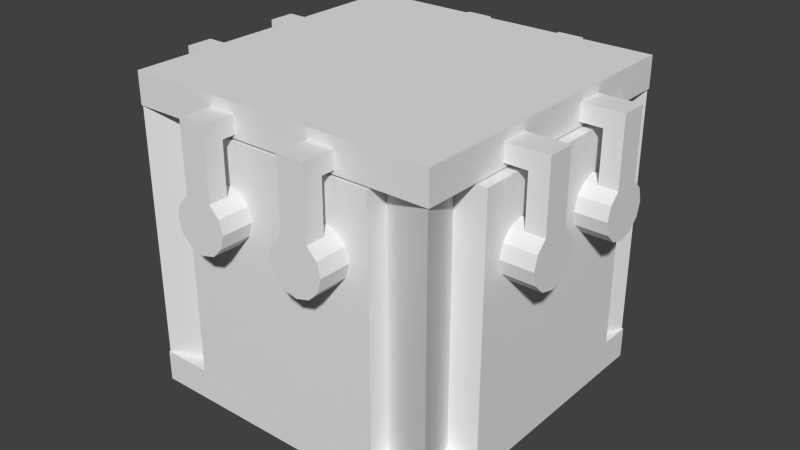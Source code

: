 # Source: batteryl_crate.blend  (saved by Blender 2.75.0; exported with 4.5.12 LTS)
import bpy
from mathutils import Matrix  # noqa: F401  (used for matrix-valued properties, if any)

bpy.ops.wm.read_factory_settings(use_empty=True)
scene = bpy.context.scene
scene.name = 'Scene'

# ---- collections
col_collection_1 = bpy.data.collections.new('Collection 1'); scene.collection.children.link(col_collection_1)

# ---- world
world_world = bpy.data.worlds.new('World'); scene.world = world_world
world_world.color = (0.05088, 0.05088, 0.05088)
world_world.use_sun_shadow = False
world_world.sun_shadow_jitter_overblur = 0.0
world_world.cycles.sampling_method = 'MANUAL'
world_world.cycles.sample_map_resolution = 256

# ---- meshes
me_cube_001 = bpy.data.meshes.new('Cube.001')
me_cube_001.from_pydata([(-1.0, -1.0, -0.8), (-1.0, 1.0, -0.8), (-1.0, 1.0, -1.0), (-1.0, -1.0, -1.0), (1.0, -1.0, -0.8), (1.0, -1.0, -1.0), (-0.8108, -0.4868, -0.8), (-0.6337, -0.6374, -0.8), (-0.484, -0.8136, -0.8), (-0.484, 0.8136, -0.8), (-0.6337, 0.6374, -0.8), (-0.8108, 0.4868, -0.8), (-0.9924, 0.9958, -0.8), (-0.9924, -0.9958, -0.8), (0.484, -0.8136, -0.8), (0.6337, -0.6374, -0.8), (0.6337, 0.6374, -0.8), (0.484, 0.8136, -0.8), (0.9924, 0.9958, -0.8), (0.8108, -0.4868, -0.8), (0.9924, -0.9958, -0.8), (1.0, 1.0, -0.8), (0.8108, 0.4868, -0.8), (1.0, 1.0, -1.0), (-1.0, -1.0, 1.0), (-1.0, 1.0, 1.0), (-1.0, 1.0, 0.8), (-1.0, -1.0, 0.8), (1.0, -1.0, 1.0), (1.0, -1.0, 0.8), (1.0, 1.0, 1.0), (1.0, 1.0, 0.8), (-0.8108, -0.4868, 0.8), (-0.8108, 0.4868, 0.8), (-0.6337, 0.6374, 0.8), (-0.484, 0.8136, 0.8), (0.484, 0.8136, 0.8), (0.6337, 0.6374, 0.8), (0.6337, -0.6374, 0.8), (0.484, -0.8136, 0.8), (-0.9924, -0.9958, 0.8), (-0.484, -0.8136, 0.8), (-0.6337, -0.6374, 0.8), (0.9924, -0.9958, 0.8), (0.8108, -0.4868, 0.8), (0.8108, 0.4868, 0.8), (0.9924, 0.9958, 0.8), (-0.9924, 0.9958, 0.8)], [], [(0, 1, 2, 3), (4, 0, 3, 5), (6, 11, 12, 9, 1, 0, 13), (15, 19, 20, 14, 4, 21, 1, 18, 22, 16), (1, 21, 23, 2), (3, 2, 23, 5), (21, 4, 5, 23), (24, 25, 26, 27), (28, 24, 27, 29), (28, 30, 25, 24), (25, 30, 31, 26), (32, 33, 34, 35, 36, 37, 38, 39, 29, 27, 40, 41, 42), (32, 40, 27, 26, 31, 29, 39, 43, 44, 38, 37, 45, 46, 36, 35, 47, 33), (30, 28, 29, 31), (32, 6, 13, 40), (42, 7, 6, 32), (40, 13, 8, 41), (41, 8, 7, 42), (43, 20, 19, 44), (39, 14, 20, 43), (44, 19, 15, 38), (38, 15, 14, 39), (47, 12, 11, 33), (35, 9, 12, 47), (33, 11, 10, 34), (34, 10, 9, 35), (45, 22, 18, 46), (37, 16, 22, 45), (46, 18, 17, 36), (36, 17, 16, 37), (13, 0, 4, 14, 15, 16, 17, 18, 1, 9, 10, 11, 6, 7, 8)])
_uv = me_cube_001.uv_layers.new(name='UVMap')
_uv.uv.foreach_set('vector', [0.0485, 0.6353, 0.5992, 0.6353, 0.5992, 0.6088, 0.0485, 0.6088, 0.5995, 0.6348, 0.04877, 0.6348, 0.04877, 0.6083, 0.5995, 0.6083, 0.079, 0.1955, 0.079, 0.4996, 0.02229, 0.6585, 0.1811, 0.6016, 0.01991, 0.6598, 0.01991, 0.03518, 0.02229, 0.03648, 0.5302, 0.1484, 0.5855, 0.1955, 0.6422, 0.03648, 0.4834, 0.09338, 0.6446, 0.03518, 0.6446, 0.6598, 0.01991, 0.6598, 0.6422, 0.6585, 0.5855, 0.4996, 0.5302, 0.5466, 0.0485, 0.6353, 0.5992, 0.6353, 0.5992, 0.6088, 0.0485, 0.6088, 0.09353, 0.1035, 0.5592, 0.1035, 0.5592, 0.5691, 0.09353, 0.5691, 0.5995, 0.6348, 0.04877, 0.6348, 0.04877, 0.6083, 0.5995, 0.6083, 0.0485, 0.6357, 0.5992, 0.6357, 0.5992, 0.6092, 0.0485, 0.6092, 0.5992, 0.6357, 0.0485, 0.6357, 0.0485, 0.6092, 0.5992, 0.6092, 0.09353, 0.1035, 0.5592, 0.1035, 0.5592, 0.5691, 0.09353, 0.5691, 0.0485, 0.6357, 0.5992, 0.6357, 0.5992, 0.6092, 0.0485, 0.6092, 0.09221, 0.2076, 0.09221, 0.4886, 0.1433, 0.532, 0.1865, 0.5829, 0.4659, 0.5829, 0.5091, 0.532, 0.5091, 0.1642, 0.4659, 0.1133, 0.6148, 0.05951, 0.03761, 0.05951, 0.03982, 0.06072, 0.1865, 0.1133, 0.1433, 0.1642, 0.09221, 0.2076, 0.03982, 0.06072, 0.03761, 0.05951, 0.03761, 0.6367, 0.6148, 0.6367, 0.6148, 0.05951, 0.4659, 0.1133, 0.6126, 0.06072, 0.5602, 0.2076, 0.5091, 0.1642, 0.5091, 0.532, 0.5602, 0.4886, 0.6126, 0.6355, 0.4659, 0.5829, 0.1865, 0.5829, 0.03982, 0.6355, 0.09221, 0.4886, 0.5992, 0.6357, 0.0485, 0.6357, 0.0485, 0.6092, 0.5992, 0.6092, 0.1615, 0.624, 0.1615, 0.04925, 0.04633, 0.04925, 0.04633, 0.624, 0.5181, 0.5221, 0.6157, 0.5221, 0.6157, 0.6197, 0.5181, 0.6197, 0.04711, 0.624, 0.04711, 0.04925, 0.1621, 0.04925, 0.1621, 0.624, 0.5181, 0.5221, 0.6157, 0.5221, 0.6157, 0.6197, 0.5181, 0.6197, 0.04633, 0.624, 0.04633, 0.04925, 0.1615, 0.04925, 0.1615, 0.624, 0.4934, 0.6299, 0.4934, 0.05515, 0.6084, 0.05515, 0.6084, 0.6299, 0.5181, 0.5221, 0.6157, 0.5221, 0.6157, 0.6197, 0.5181, 0.6197, 0.5181, 0.5221, 0.6157, 0.5221, 0.6157, 0.6197, 0.5181, 0.6197, 0.6092, 0.6299, 0.6092, 0.05515, 0.494, 0.05515, 0.494, 0.6299, 0.1621, 0.624, 0.1621, 0.04925, 0.04711, 0.04925, 0.04711, 0.624, 0.5181, 0.5221, 0.6157, 0.5221, 0.6157, 0.6197, 0.5181, 0.6197, 0.5181, 0.5221, 0.6157, 0.5221, 0.6157, 0.6197, 0.5181, 0.6197, 0.494, 0.6299, 0.494, 0.05515, 0.6092, 0.05515, 0.6092, 0.6299, 0.5181, 0.5221, 0.6157, 0.5221, 0.6157, 0.6197, 0.5181, 0.6197, 0.6084, 0.6299, 0.6084, 0.05515, 0.4934, 0.05515, 0.4934, 0.6299, 0.5181, 0.5221, 0.6157, 0.5221, 0.6157, 0.6197, 0.5181, 0.6197, 0.02229, 0.03648, 0.01991, 0.03518, 0.6446, 0.03518, 0.4834, 0.09338, 0.5302, 0.1484, 0.5302, 0.5466, 0.4834, 0.6016, 0.6422, 0.6585, 0.01991, 0.6598, 0.1811, 0.6016, 0.1343, 0.5466, 0.079, 0.4996, 0.079, 0.1955, 0.1343, 0.1484, 0.1811, 0.09338])
me_cube_001.use_remesh_preserve_volume = False
me_cube_001.use_remesh_preserve_attributes = False
me_cube_001.use_mirror_vertex_groups = False
me_cube_001.update()
me_cube_000 = bpy.data.meshes.new('Cube.000')
me_cube_000.from_pydata([(-0.1757, 0.3083, 0.1178), (-0.1757, -0.294, 0.1178), (-0.1757, -0.294, -0.3826), (-0.1757, 0.3083, -0.3826), (0.01141, -0.294, 0.1178), (0.01141, 0.3083, 0.1178), (0.01141, -0.294, -0.3826), (0.01141, 0.3083, -0.3826), (-0.05467, -0.07875, -0.01735), (0.1036, -0.07875, -0.01735), (-0.05467, -0.08935, -0.04434), (0.1036, -0.08935, -0.04434), (-0.05467, -0.1183, -0.0641), (0.1036, -0.1183, -0.0641), (-0.05467, -0.1579, -0.07133), (0.1036, -0.1579, -0.07133), (-0.05467, -0.1975, -0.0641), (0.1036, -0.1975, -0.0641), (-0.05467, -0.2265, -0.04434), (0.1036, -0.2265, -0.04434), (-0.05467, -0.2371, -0.01735), (0.1036, -0.2371, -0.01735), (-0.05467, -0.2265, 0.009635), (0.1036, -0.2265, 0.009635), (-0.05467, -0.1975, 0.02939), (0.1036, -0.1975, 0.02939), (-0.05467, -0.1579, 0.03662), (0.1036, -0.1579, 0.03662), (-0.05467, -0.1183, 0.02939), (0.1036, -0.1183, 0.02939), (-0.05467, -0.08935, 0.009635), (0.1036, -0.08935, 0.009635), (0.04795, -0.1183, 0.02939), (0.04795, -0.1975, 0.02939), (0.04795, -0.1579, 0.03662), (0.04795, -0.1183, 0.1298), (0.04795, -0.1975, 0.1298), (0.1036, -0.1975, 0.1643), (0.1036, -0.1183, 0.1643), (-0.1836, -0.1975, 0.1298), (-0.1836, -0.1183, 0.1298), (-0.1836, -0.1975, 0.1643), (-0.1836, -0.1183, 0.1643), (-0.05467, 0.2344, -0.01735), (0.1036, 0.2344, -0.01735), (-0.05467, 0.2238, -0.04434), (0.1036, 0.2238, -0.04434), (-0.05467, 0.1948, -0.0641), (0.1036, 0.1948, -0.0641), (-0.05467, 0.1552, -0.07133), (0.1036, 0.1552, -0.07133), (-0.05467, 0.1157, -0.0641), (0.1036, 0.1157, -0.0641), (-0.05467, 0.0867, -0.04434), (0.1036, 0.0867, -0.04434), (-0.05467, 0.0761, -0.01735), (0.1036, 0.0761, -0.01735), (-0.05467, 0.0867, 0.009635), (0.1036, 0.0867, 0.009635), (-0.05467, 0.1157, 0.02939), (0.1036, 0.1157, 0.02939), (-0.05467, 0.1552, 0.03662), (0.1036, 0.1552, 0.03662), (-0.05467, 0.1948, 0.02939), (0.1036, 0.1948, 0.02939), (-0.05467, 0.2238, 0.009635), (0.1036, 0.2238, 0.009635), (0.04795, 0.1948, 0.02939), (0.04795, 0.1157, 0.02939), (0.04795, 0.1552, 0.03662), (0.04795, 0.1948, 0.1298), (0.04795, 0.1157, 0.1298), (0.1036, 0.1157, 0.1643), (0.1036, 0.1948, 0.1643), (-0.1836, 0.1157, 0.1298), (-0.1836, 0.1948, 0.1298), (-0.1836, 0.1157, 0.1643), (-0.1836, 0.1948, 0.1643), (0.01141, 0.007147, 0.1178), (0.01141, -0.294, -0.1288), (0.01141, 0.007147, -0.3826), (0.01141, 0.3083, -0.1288), (0.01141, 0.007147, -0.1288)], [], [(1, 4, 78, 5, 0), (82, 79, 6, 80), (3, 0, 5, 81, 7), (2, 3, 7, 80, 6), (1, 2, 6, 79, 4), (8, 9, 11, 10), (10, 11, 13, 12), (12, 13, 15, 14), (14, 15, 17, 16), (16, 17, 19, 18), (18, 19, 21, 20), (20, 21, 23, 22), (22, 23, 25, 33, 24), (24, 33, 34, 26), (26, 34, 32, 28), (11, 9, 31, 29, 27, 25, 23, 21, 19, 17, 15, 13), (30, 31, 9, 8), (28, 32, 29, 31, 30), (8, 10, 12, 14, 16, 18, 20, 22, 24, 26, 28, 30), (36, 39, 40, 35), (33, 25, 37, 41, 39, 36), (38, 29, 32, 35, 40, 42), (41, 37, 38, 42), (27, 29, 38, 37, 25), (34, 33, 36, 35, 32), (39, 41, 42, 40), (43, 44, 46, 45), (45, 46, 48, 47), (47, 48, 50, 49), (49, 50, 52, 51), (51, 52, 54, 53), (53, 54, 56, 55), (55, 56, 58, 57), (57, 58, 60, 68, 59), (59, 68, 69, 61), (61, 69, 67, 63), (46, 44, 66, 64, 62, 60, 58, 56, 54, 52, 50, 48), (65, 66, 44, 43), (63, 67, 64, 66, 65), (43, 45, 47, 49, 51, 53, 55, 57, 59, 61, 63, 65), (71, 74, 75, 70), (68, 60, 72, 76, 74, 71), (73, 64, 67, 70, 75, 77), (76, 72, 73, 77), (62, 64, 73, 72, 60), (69, 68, 71, 70, 67), (74, 76, 77, 75), (81, 82, 80, 7), (5, 78, 82, 81), (78, 4, 79, 82)])
_uv = me_cube_000.uv_layers.new(name='UVMap')
_uv.uv.foreach_set('vector', [0.1255, 0.7198, 0.2189, 0.6519, 0.1832, 0.542, 0.06771, 0.542, 0.03202, 0.6519, 0.2452, 0.7462, 0.0008116, 0.7462, 0.0008116, 0.5018, 0.2452, 0.5018, 0.1255, 0.7198, 0.2189, 0.6519, 0.1832, 0.542, 0.06771, 0.542, 0.03202, 0.6519, 0.1255, 0.7198, 0.2189, 0.6519, 0.1832, 0.542, 0.06771, 0.542, 0.03202, 0.6519, 0.1255, 0.7198, 0.2189, 0.6519, 0.1832, 0.542, 0.06771, 0.542, 0.03202, 0.6519, 0.4103, 0.6819, 0.4661, 0.6819, 0.4661, 0.7377, 0.4103, 0.7377, 0.4103, 0.6819, 0.4661, 0.6819, 0.4661, 0.7377, 0.4103, 0.7377, 0.4103, 0.6819, 0.4661, 0.6819, 0.4661, 0.7377, 0.4103, 0.7377, 0.4103, 0.6819, 0.4661, 0.6819, 0.4661, 0.7377, 0.4103, 0.7377, 0.4103, 0.6819, 0.4661, 0.6819, 0.4661, 0.7377, 0.4103, 0.7377, 0.4103, 0.6819, 0.4661, 0.6819, 0.4661, 0.7377, 0.4103, 0.7377, 0.4103, 0.6819, 0.4661, 0.6819, 0.4661, 0.7377, 0.4103, 0.7377, 0.4382, 0.7377, 0.4648, 0.7184, 0.4546, 0.6872, 0.4218, 0.6872, 0.4116, 0.7184, 0.407, 0.6821, 0.4664, 0.6821, 0.4664, 0.7415, 0.407, 0.7415, 0.4385, 0.7118, 0.4385, 0.7118, 0.4385, 0.7118, 0.4385, 0.7118, 0.4382, 0.7377, 0.4522, 0.734, 0.4624, 0.7238, 0.4661, 0.7098, 0.4624, 0.6958, 0.4522, 0.6856, 0.4382, 0.6819, 0.4242, 0.6856, 0.414, 0.6958, 0.4103, 0.7098, 0.414, 0.7238, 0.4242, 0.734, 0.4103, 0.6819, 0.4661, 0.6819, 0.4661, 0.7377, 0.4103, 0.7377, 0.4382, 0.7377, 0.4648, 0.7184, 0.4546, 0.6872, 0.4218, 0.6872, 0.4116, 0.7184, 0.2952, 0.3373, 0.2952, 0.3373, 0.2952, 0.3373, 0.2952, 0.3373, 0.2952, 0.3373, 0.2952, 0.3373, 0.2952, 0.3373, 0.2952, 0.3373, 0.2952, 0.3373, 0.2952, 0.3373, 0.2952, 0.3373, 0.2952, 0.3373, 0.07245, 0.5816, 0.1732, 0.5816, 0.1732, 0.6823, 0.07245, 0.6823, 0.1248, 0.7318, 0.2164, 0.679, 0.2164, 0.5733, 0.1248, 0.5204, 0.03328, 0.5733, 0.03328, 0.679, 0.1248, 0.7318, 0.2164, 0.679, 0.2164, 0.5733, 0.1248, 0.5204, 0.03328, 0.5733, 0.03328, 0.679, 0.07702, 0.927, 0.07702, 0.9018, 0.1179, 0.9018, 0.1179, 0.927, 0.09748, 0.8906, 0.1179, 0.89, 0.1179, 0.9018, 0.07702, 0.9018, 0.07702, 0.89, 0.1228, 0.6823, 0.1707, 0.6476, 0.1524, 0.5913, 0.0932, 0.5913, 0.07491, 0.6476, 0.2952, 0.3373, 0.2952, 0.3373, 0.2952, 0.3373, 0.2952, 0.3373, 0.3382, 0.6811, 0.394, 0.6811, 0.394, 0.7369, 0.3382, 0.7369, 0.3382, 0.6811, 0.394, 0.6811, 0.394, 0.7369, 0.3382, 0.7369, 0.3382, 0.6811, 0.394, 0.6811, 0.394, 0.7369, 0.3382, 0.7369, 0.3382, 0.6811, 0.394, 0.6811, 0.394, 0.7369, 0.3382, 0.7369, 0.3382, 0.6811, 0.394, 0.6811, 0.394, 0.7369, 0.3382, 0.7369, 0.3382, 0.6811, 0.394, 0.6811, 0.394, 0.7369, 0.3382, 0.7369, 0.3382, 0.6811, 0.394, 0.6811, 0.394, 0.7369, 0.3382, 0.7369, 0.3661, 0.7369, 0.3927, 0.7176, 0.3825, 0.6864, 0.3497, 0.6864, 0.3395, 0.7176, 0.3258, 0.6733, 0.3979, 0.6733, 0.3979, 0.7455, 0.3258, 0.7455, 0.3637, 0.7089, 0.3637, 0.7089, 0.3637, 0.7089, 0.3637, 0.7089, 0.3661, 0.7369, 0.3801, 0.7332, 0.3903, 0.723, 0.394, 0.709, 0.3903, 0.695, 0.3801, 0.6848, 0.3661, 0.6811, 0.3521, 0.6848, 0.3419, 0.695, 0.3382, 0.709, 0.3419, 0.723, 0.3521, 0.7332, 0.3382, 0.6811, 0.394, 0.6811, 0.394, 0.7369, 0.3382, 0.7369, 0.3661, 0.7369, 0.3927, 0.7176, 0.3825, 0.6864, 0.3497, 0.6864, 0.3395, 0.7176, 0.2952, 0.3373, 0.2952, 0.3373, 0.2952, 0.3373, 0.2952, 0.3373, 0.2952, 0.3373, 0.2952, 0.3373, 0.2952, 0.3373, 0.2952, 0.3373, 0.2952, 0.3373, 0.2952, 0.3373, 0.2952, 0.3373, 0.2952, 0.3373, 0.07245, 0.5816, 0.1732, 0.5816, 0.1732, 0.6823, 0.07245, 0.6823, 0.1223, 0.7368, 0.2139, 0.6839, 0.2139, 0.5782, 0.1223, 0.5254, 0.0308, 0.5782, 0.0308, 0.6839, 0.1248, 0.7318, 0.2164, 0.679, 0.2164, 0.5733, 0.1248, 0.5204, 0.03328, 0.5733, 0.03328, 0.679, 0.07688, 0.927, 0.07688, 0.9018, 0.1178, 0.9018, 0.1178, 0.927, 0.09734, 0.8906, 0.1178, 0.89, 0.1178, 0.9018, 0.07688, 0.9018, 0.07688, 0.89, 0.1248, 0.7318, 0.2254, 0.6588, 0.187, 0.5406, 0.06269, 0.5406, 0.02429, 0.6588, 0.2952, 0.3373, 0.2952, 0.3373, 0.2952, 0.3373, 0.2952, 0.3373, 0.4827, 0.9812, 0.2662, 0.9812, 0.2662, 0.7648, 0.4827, 0.7648, 0.02721, 0.5233, 0.2237, 0.5233, 0.2237, 0.7198, 0.02721, 0.7198, 0.02721, 0.5233, 0.2237, 0.5233, 0.2237, 0.7198, 0.02721, 0.7198])
me_cube_000.use_remesh_preserve_volume = False
me_cube_000.use_remesh_preserve_attributes = False
me_cube_000.use_mirror_vertex_groups = False
me_cube_000.update()
me_cube_016 = bpy.data.meshes.new('Cube.016')
me_cube_016.from_pydata([(-0.1757, 0.3083, 0.1178), (-0.1757, -0.294, 0.1178), (-0.1757, -0.294, -0.3826), (-0.1757, 0.3083, -0.3826), (0.01141, -0.294, 0.1178), (0.01141, 0.3083, 0.1178), (0.01141, -0.294, -0.3826), (0.01141, 0.3083, -0.3826), (-0.05467, -0.07875, -0.01735), (0.1036, -0.07875, -0.01735), (-0.05467, -0.08935, -0.04434), (0.1036, -0.08935, -0.04434), (-0.05467, -0.1183, -0.0641), (0.1036, -0.1183, -0.0641), (-0.05467, -0.1579, -0.07133), (0.1036, -0.1579, -0.07133), (-0.05467, -0.1975, -0.0641), (0.1036, -0.1975, -0.0641), (-0.05467, -0.2265, -0.04434), (0.1036, -0.2265, -0.04434), (-0.05467, -0.2371, -0.01735), (0.1036, -0.2371, -0.01735), (-0.05467, -0.2265, 0.009635), (0.1036, -0.2265, 0.009635), (-0.05467, -0.1975, 0.02939), (0.1036, -0.1975, 0.02939), (-0.05467, -0.1579, 0.03662), (0.1036, -0.1579, 0.03662), (-0.05467, -0.1183, 0.02939), (0.1036, -0.1183, 0.02939), (-0.05467, -0.08935, 0.009635), (0.1036, -0.08935, 0.009635), (0.04795, -0.1183, 0.02939), (0.04795, -0.1975, 0.02939), (0.04795, -0.1579, 0.03662), (0.04795, -0.1183, 0.1298), (0.04795, -0.1975, 0.1298), (0.1036, -0.1975, 0.1643), (0.1036, -0.1183, 0.1643), (-0.1836, -0.1975, 0.1298), (-0.1836, -0.1183, 0.1298), (-0.1836, -0.1975, 0.1643), (-0.1836, -0.1183, 0.1643), (-0.05467, 0.2344, -0.01735), (0.1036, 0.2344, -0.01735), (-0.05467, 0.2238, -0.04434), (0.1036, 0.2238, -0.04434), (-0.05467, 0.1948, -0.0641), (0.1036, 0.1948, -0.0641), (-0.05467, 0.1552, -0.07133), (0.1036, 0.1552, -0.07133), (-0.05467, 0.1157, -0.0641), (0.1036, 0.1157, -0.0641), (-0.05467, 0.0867, -0.04434), (0.1036, 0.0867, -0.04434), (-0.05467, 0.0761, -0.01735), (0.1036, 0.0761, -0.01735), (-0.05467, 0.0867, 0.009635), (0.1036, 0.0867, 0.009635), (-0.05467, 0.1157, 0.02939), (0.1036, 0.1157, 0.02939), (-0.05467, 0.1552, 0.03662), (0.1036, 0.1552, 0.03662), (-0.05467, 0.1948, 0.02939), (0.1036, 0.1948, 0.02939), (-0.05467, 0.2238, 0.009635), (0.1036, 0.2238, 0.009635), (0.04795, 0.1948, 0.02939), (0.04795, 0.1157, 0.02939), (0.04795, 0.1552, 0.03662), (0.04795, 0.1948, 0.1298), (0.04795, 0.1157, 0.1298), (0.1036, 0.1157, 0.1643), (0.1036, 0.1948, 0.1643), (-0.1836, 0.1157, 0.1298), (-0.1836, 0.1948, 0.1298), (-0.1836, 0.1157, 0.1643), (-0.1836, 0.1948, 0.1643), (0.01141, 0.007147, 0.1178), (0.01141, -0.294, -0.1288), (0.01141, 0.007147, -0.3826), (0.01141, 0.3083, -0.1288), (0.01141, 0.007147, -0.1288)], [], [(1, 4, 78, 5, 0), (82, 79, 6, 80), (3, 0, 5, 81, 7), (2, 3, 7, 80, 6), (1, 2, 6, 79, 4), (8, 9, 11, 10), (10, 11, 13, 12), (12, 13, 15, 14), (14, 15, 17, 16), (16, 17, 19, 18), (18, 19, 21, 20), (20, 21, 23, 22), (22, 23, 25, 33, 24), (24, 33, 34, 26), (26, 34, 32, 28), (11, 9, 31, 29, 27, 25, 23, 21, 19, 17, 15, 13), (30, 31, 9, 8), (28, 32, 29, 31, 30), (8, 10, 12, 14, 16, 18, 20, 22, 24, 26, 28, 30), (36, 39, 40, 35), (33, 25, 37, 41, 39, 36), (38, 29, 32, 35, 40, 42), (41, 37, 38, 42), (27, 29, 38, 37, 25), (34, 33, 36, 35, 32), (39, 41, 42, 40), (43, 44, 46, 45), (45, 46, 48, 47), (47, 48, 50, 49), (49, 50, 52, 51), (51, 52, 54, 53), (53, 54, 56, 55), (55, 56, 58, 57), (57, 58, 60, 68, 59), (59, 68, 69, 61), (61, 69, 67, 63), (46, 44, 66, 64, 62, 60, 58, 56, 54, 52, 50, 48), (65, 66, 44, 43), (63, 67, 64, 66, 65), (43, 45, 47, 49, 51, 53, 55, 57, 59, 61, 63, 65), (71, 74, 75, 70), (68, 60, 72, 76, 74, 71), (73, 64, 67, 70, 75, 77), (76, 72, 73, 77), (62, 64, 73, 72, 60), (69, 68, 71, 70, 67), (74, 76, 77, 75), (81, 82, 80, 7), (5, 78, 82, 81), (78, 4, 79, 82)])
_uv = me_cube_016.uv_layers.new(name='UVMap')
_uv.uv.foreach_set('vector', [0.1255, 0.7198, 0.2189, 0.6519, 0.1832, 0.542, 0.06771, 0.542, 0.03202, 0.6519, 0.2452, 0.7462, 0.0008116, 0.7462, 0.0008116, 0.5018, 0.2452, 0.5018, 0.1255, 0.7198, 0.2189, 0.6519, 0.1832, 0.542, 0.06771, 0.542, 0.03202, 0.6519, 0.1255, 0.7198, 0.2189, 0.6519, 0.1832, 0.542, 0.06771, 0.542, 0.03202, 0.6519, 0.1255, 0.7198, 0.2189, 0.6519, 0.1832, 0.542, 0.06771, 0.542, 0.03202, 0.6519, 0.4103, 0.6819, 0.4661, 0.6819, 0.4661, 0.7377, 0.4103, 0.7377, 0.4103, 0.6819, 0.4661, 0.6819, 0.4661, 0.7377, 0.4103, 0.7377, 0.4103, 0.6819, 0.4661, 0.6819, 0.4661, 0.7377, 0.4103, 0.7377, 0.4103, 0.6819, 0.4661, 0.6819, 0.4661, 0.7377, 0.4103, 0.7377, 0.4103, 0.6819, 0.4661, 0.6819, 0.4661, 0.7377, 0.4103, 0.7377, 0.4103, 0.6819, 0.4661, 0.6819, 0.4661, 0.7377, 0.4103, 0.7377, 0.4103, 0.6819, 0.4661, 0.6819, 0.4661, 0.7377, 0.4103, 0.7377, 0.4382, 0.7377, 0.4648, 0.7184, 0.4546, 0.6872, 0.4218, 0.6872, 0.4116, 0.7184, 0.407, 0.6821, 0.4664, 0.6821, 0.4664, 0.7415, 0.407, 0.7415, 0.4385, 0.7118, 0.4385, 0.7118, 0.4385, 0.7118, 0.4385, 0.7118, 0.4382, 0.7377, 0.4522, 0.734, 0.4624, 0.7238, 0.4661, 0.7098, 0.4624, 0.6958, 0.4522, 0.6856, 0.4382, 0.6819, 0.4242, 0.6856, 0.414, 0.6958, 0.4103, 0.7098, 0.414, 0.7238, 0.4242, 0.734, 0.4103, 0.6819, 0.4661, 0.6819, 0.4661, 0.7377, 0.4103, 0.7377, 0.4382, 0.7377, 0.4648, 0.7184, 0.4546, 0.6872, 0.4218, 0.6872, 0.4116, 0.7184, 0.2952, 0.3373, 0.2952, 0.3373, 0.2952, 0.3373, 0.2952, 0.3373, 0.2952, 0.3373, 0.2952, 0.3373, 0.2952, 0.3373, 0.2952, 0.3373, 0.2952, 0.3373, 0.2952, 0.3373, 0.2952, 0.3373, 0.2952, 0.3373, 0.07245, 0.5816, 0.1732, 0.5816, 0.1732, 0.6823, 0.07245, 0.6823, 0.1248, 0.7318, 0.2164, 0.679, 0.2164, 0.5733, 0.1248, 0.5204, 0.03328, 0.5733, 0.03328, 0.679, 0.1248, 0.7318, 0.2164, 0.679, 0.2164, 0.5733, 0.1248, 0.5204, 0.03328, 0.5733, 0.03328, 0.679, 0.07702, 0.927, 0.07702, 0.9018, 0.1179, 0.9018, 0.1179, 0.927, 0.09748, 0.8906, 0.1179, 0.89, 0.1179, 0.9018, 0.07702, 0.9018, 0.07702, 0.89, 0.1228, 0.6823, 0.1707, 0.6476, 0.1524, 0.5913, 0.0932, 0.5913, 0.07491, 0.6476, 0.2952, 0.3373, 0.2952, 0.3373, 0.2952, 0.3373, 0.2952, 0.3373, 0.3382, 0.6811, 0.394, 0.6811, 0.394, 0.7369, 0.3382, 0.7369, 0.3382, 0.6811, 0.394, 0.6811, 0.394, 0.7369, 0.3382, 0.7369, 0.3382, 0.6811, 0.394, 0.6811, 0.394, 0.7369, 0.3382, 0.7369, 0.3382, 0.6811, 0.394, 0.6811, 0.394, 0.7369, 0.3382, 0.7369, 0.3382, 0.6811, 0.394, 0.6811, 0.394, 0.7369, 0.3382, 0.7369, 0.3382, 0.6811, 0.394, 0.6811, 0.394, 0.7369, 0.3382, 0.7369, 0.3382, 0.6811, 0.394, 0.6811, 0.394, 0.7369, 0.3382, 0.7369, 0.3661, 0.7369, 0.3927, 0.7176, 0.3825, 0.6864, 0.3497, 0.6864, 0.3395, 0.7176, 0.3258, 0.6733, 0.3979, 0.6733, 0.3979, 0.7455, 0.3258, 0.7455, 0.3637, 0.7089, 0.3637, 0.7089, 0.3637, 0.7089, 0.3637, 0.7089, 0.3661, 0.7369, 0.3801, 0.7332, 0.3903, 0.723, 0.394, 0.709, 0.3903, 0.695, 0.3801, 0.6848, 0.3661, 0.6811, 0.3521, 0.6848, 0.3419, 0.695, 0.3382, 0.709, 0.3419, 0.723, 0.3521, 0.7332, 0.3382, 0.6811, 0.394, 0.6811, 0.394, 0.7369, 0.3382, 0.7369, 0.3661, 0.7369, 0.3927, 0.7176, 0.3825, 0.6864, 0.3497, 0.6864, 0.3395, 0.7176, 0.2952, 0.3373, 0.2952, 0.3373, 0.2952, 0.3373, 0.2952, 0.3373, 0.2952, 0.3373, 0.2952, 0.3373, 0.2952, 0.3373, 0.2952, 0.3373, 0.2952, 0.3373, 0.2952, 0.3373, 0.2952, 0.3373, 0.2952, 0.3373, 0.07245, 0.5816, 0.1732, 0.5816, 0.1732, 0.6823, 0.07245, 0.6823, 0.1223, 0.7368, 0.2139, 0.6839, 0.2139, 0.5782, 0.1223, 0.5254, 0.0308, 0.5782, 0.0308, 0.6839, 0.1248, 0.7318, 0.2164, 0.679, 0.2164, 0.5733, 0.1248, 0.5204, 0.03328, 0.5733, 0.03328, 0.679, 0.07688, 0.927, 0.07688, 0.9018, 0.1178, 0.9018, 0.1178, 0.927, 0.09734, 0.8906, 0.1178, 0.89, 0.1178, 0.9018, 0.07688, 0.9018, 0.07688, 0.89, 0.1248, 0.7318, 0.2254, 0.6588, 0.187, 0.5406, 0.06269, 0.5406, 0.02429, 0.6588, 0.2952, 0.3373, 0.2952, 0.3373, 0.2952, 0.3373, 0.2952, 0.3373, 0.4827, 0.9812, 0.2662, 0.9812, 0.2662, 0.7648, 0.4827, 0.7648, 0.02721, 0.5233, 0.2237, 0.5233, 0.2237, 0.7198, 0.02721, 0.7198, 0.02721, 0.5233, 0.2237, 0.5233, 0.2237, 0.7198, 0.02721, 0.7198])
me_cube_016.use_remesh_preserve_volume = False
me_cube_016.use_remesh_preserve_attributes = False
me_cube_016.use_mirror_vertex_groups = False
me_cube_016.update()

# ---- objects
ob_cutoutcube = bpy.data.objects.new('cutoutCube', me_cube_001)
ob_battery1 = bpy.data.objects.new('battery1', me_cube_000)
ob_battery2 = bpy.data.objects.new('battery2', me_cube_016)

# ---- transforms, parenting, visibility, modifiers, constraints
ob_cutoutcube.location = (0.0, 0.0, 0.0)
ob_cutoutcube.lineart.crease_threshold = 0.0
ob_battery1.location = (0.0, 0.9803, 0.4101)
ob_battery1.rotation_euler = (6.283, 4.37e-08, 1.571)
ob_battery1.scale = (2.178, 2.178, 3.195)
ob_battery1.lineart.crease_threshold = 0.0
_m = ob_battery1.modifiers.new('Mirror', 'MIRROR')
_m.use_axis = (False, True, False)
_m.mirror_object = ob_cutoutcube
ob_battery2.location = (1.037, 9.372e-09, 0.4154)
ob_battery2.rotation_euler = (6.283, 4.37e-08, -7.641e-15)
ob_battery2.scale = (2.178, 2.178, 3.195)
ob_battery2.lineart.crease_threshold = 0.0
_m = ob_battery2.modifiers.new('Mirror', 'MIRROR')
_m.mirror_object = ob_cutoutcube

# ---- collection membership
col_collection_1.objects.link(ob_cutoutcube)
col_collection_1.objects.link(ob_battery1)
col_collection_1.objects.link(ob_battery2)

# ---- scene / render settings (as saved in the file)
scene.frame_start = 1; scene.frame_end = 250; scene.frame_set(1)
scene.render.engine = 'BLENDER_EEVEE_NEXT'
scene.render.resolution_percentage = 50
scene.render.dither_intensity = 0.0
scene.cycles.use_denoising = False
scene.cycles.samples = 10
scene.cycles.sampling_pattern = 'TABULATED_SOBOL'
scene.cycles.light_sampling_threshold = 0.0
scene.cycles.use_adaptive_sampling = False
scene.cycles.use_light_tree = False
scene.cycles.blur_glossy = 0.0
scene.cycles.pixel_filter_type = 'GAUSSIAN'
scene.cycles.sample_clamp_indirect = 0.0
scene.view_settings.view_transform = 'Standard'
bpy.context.view_layer.update()

# ---- added for rendering (the .blend has no active camera and no usable light): camera, sun
cam_auto = bpy.data.cameras.new('AutoCamera')
cam_auto.lens = 50.0
cam_auto.sensor_width = 36.0
cam_auto.clip_end = 1000.0
ob_auto_camera = bpy.data.objects.new('AutoCamera', cam_auto)
scene.collection.objects.link(ob_auto_camera)
ob_auto_camera.location = (3.72343, -4.46812, 2.97874)
ob_auto_camera.rotation_euler = (1.09748, -7.21219e-08, 0.694738)
scene.camera = ob_auto_camera
light_auto_sun = bpy.data.lights.new('AutoSun', 'SUN')
light_auto_sun.energy = 3.0
light_auto_sun.angle = 0.0523599
ob_auto_sun = bpy.data.objects.new('AutoSun', light_auto_sun)
scene.collection.objects.link(ob_auto_sun)
ob_auto_sun.rotation_euler = (0.872665, 0.174533, 0.523599)
bpy.context.view_layer.update()
